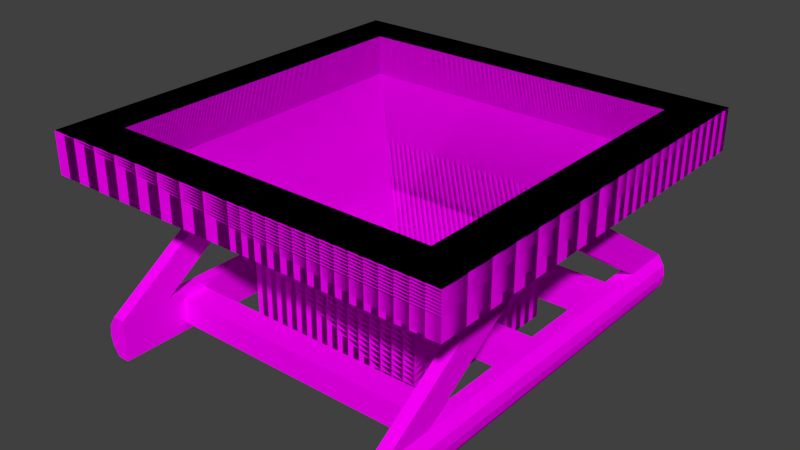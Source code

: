 # Source: conveyor_hopper.blend  (saved by Blender 2.74.0; exported with 4.5.12 LTS)
import bpy
from mathutils import Matrix  # noqa: F401  (used for matrix-valued properties, if any)

bpy.ops.wm.read_factory_settings(use_empty=True)
scene = bpy.context.scene
scene.name = 'Scene'

# ---- collections
col_collection_1 = bpy.data.collections.new('Collection 1'); scene.collection.children.link(col_collection_1)

# ---- images (referenced by path relative to the original .blend; pixels are not part of the script)
import os
ASSET_DIR = os.environ.get("B2B_ASSET_DIR", "")  # directory of the original .blend (textures are referenced by path, not embedded)
HERE = os.path.dirname(os.path.abspath(__file__))  # packed textures are extracted next to this script under _unpacked/

def load_image(name, relpath, width, height, colorspace="sRGB"):
    """Load a texture the original file referenced (path relative to the .blend, or extracted next to this script)."""
    p = next((c for c in (os.path.join(HERE, relpath), os.path.join(ASSET_DIR, relpath)) if relpath and os.path.exists(c)), "")
    if p:
        img = bpy.data.images.load(p, check_existing=True)
        img.name = name
    else:  # same state as the original file: an image datablock whose file is absent (Cycles renders it pink)
        img = bpy.data.images.new(name, width, height)
        img.source = "FILE"
        img.filepath = "//" + (relpath or name)
    img.colorspace_settings.name = colorspace
    return img
img_conveyor_png = load_image('conveyor.png', 'conveyor.png', 1024, 1024, 'sRGB')

# ---- materials (node trees are filled in below, after node groups)
mat_conveyor = bpy.data.materials.new('Conveyor')
mat_conveyor.alpha_threshold = 0.0
mat_conveyor.roughness = 0.5
mat_conveyor.line_color = (0.0, 0.0, 0.0, 1.0)

# ---- material node trees
mat_conveyor.use_nodes = True; mat_conveyor.node_tree.nodes.clear()
_N = mat_conveyor.node_tree.nodes; _L = mat_conveyor.node_tree.links
n0 = _N.new('ShaderNodeOutputMaterial'); n0.name = 'Material Output'; n0.location = (300, 300)
n0.width = 120
n1 = _N.new('ShaderNodeBsdfDiffuse'); n1.name = 'Diffuse BSDF'; n1.location = (10, 300)
n2 = _N.new('ShaderNodeTexImage'); n2.name = 'Image Texture'; n2.location = (-190, 300)
n2.width = 150
n2.image = img_conveyor_png
_L.new(n1.outputs[0], n0.inputs[0])
_L.new(n2.outputs[0], n1.inputs[0])
n0.is_active_output = True

# ---- world
world_world = bpy.data.worlds.new('World'); scene.world = world_world
world_world.color = (0.05088, 0.05088, 0.05088)
world_world.use_sun_shadow = False
world_world.sun_shadow_jitter_overblur = 0.0
world_world.cycles.sampling_method = 'MANUAL'
world_world.cycles.sample_map_resolution = 256

# ---- meshes
me_chmdl_hs = bpy.data.meshes.new('chmdl_hs')
me_chmdl_hs.from_pydata([(0.5, -0.5, 0.0), (0.725, -0.275, 0.0), (0.725, -0.725, 0.0), (1.0, 5.96e-08, 0.5), (1.0, -1.0, 0.5), (1.0, 5.96e-08, 0.4), (1.0, -1.0, 0.4), (0.725, -0.275, 0.2), (0.725, -0.725, 0.2), (0.9, -0.1, 0.5), (0.9, -0.9, 0.5), (0.9, -0.1, 0.4), (0.9, -0.9, 0.4), (0.5, -0.5, 0.1444)], [], [(7, 8, 2, 1), (5, 6, 8, 7), (3, 4, 6, 5), (12, 11, 13), (0, 1, 2), (4, 3, 9, 10), (11, 12, 10, 9)])
_uv = me_chmdl_hs.uv_layers.new(name='UVMap')
_uv.uv.foreach_set('vector', [0.6055, 0.6875, 0.6055, 0.6406, 0.625, 0.6406, 0.625, 0.6875, 0.582, 0.7109, 0.582, 0.6172, 0.6055, 0.6406, 0.6055, 0.6875, 0.5703, 0.7109, 0.5703, 0.6172, 0.582, 0.6172, 0.582, 0.7109, 0.6836, 0.6289, 0.6836, 0.6992, 0.6484, 0.6641, 0.6484, 0.6641, 0.625, 0.6875, 0.625, 0.6406, 0.7031, 0.6211, 0.7031, 0.707, 0.6953, 0.6992, 0.6953, 0.6289, 0.6836, 0.6992, 0.6836, 0.6289, 0.6953, 0.6289, 0.6953, 0.6992])
me_chmdl_hs.materials.append(mat_conveyor)
me_chmdl_hs.use_remesh_preserve_volume = False
me_chmdl_hs.use_remesh_preserve_attributes = False
me_chmdl_hs.use_mirror_vertex_groups = False
me_chmdl_hs.update()
me_chmdl = bpy.data.meshes.new('chmdl')
me_chmdl.from_pydata([(0.5, -0.5, 0.0), (0.725, -0.275, 0.0), (0.725, -0.725, 0.0), (1.0, 5.96e-08, 0.5), (1.0, -1.0, 0.5), (1.0, 5.96e-08, 0.4), (1.0, -1.0, 0.4), (0.725, -0.275, 0.2), (0.725, -0.725, 0.2), (0.9, -0.1, 0.5), (0.9, -0.9, 0.5), (0.9, -0.1, 0.4), (0.9, -0.9, 0.4), (0.5, -0.5, 0.1444)], [], [(7, 8, 2, 1), (5, 6, 8, 7), (3, 4, 6, 5), (12, 11, 13), (0, 1, 2), (4, 3, 9, 10), (11, 12, 10, 9)])
_uv = me_chmdl.uv_layers.new(name='UVMap')
_uv.uv.foreach_set('vector', [0.4375, 0.6875, 0.4375, 0.6406, 0.457, 0.6406, 0.457, 0.6875, 0.4141, 0.7109, 0.4141, 0.6172, 0.4375, 0.6406, 0.4375, 0.6875, 0.4023, 0.7109, 0.4023, 0.6172, 0.4141, 0.6172, 0.4141, 0.7109, 0.5156, 0.6289, 0.5156, 0.6992, 0.4805, 0.6641, 0.4805, 0.6641, 0.457, 0.6875, 0.457, 0.6406, 0.5391, 0.6172, 0.5391, 0.7109, 0.5273, 0.6992, 0.5273, 0.6289, 0.5156, 0.6992, 0.5156, 0.6289, 0.5273, 0.6289, 0.5273, 0.6992])
me_chmdl.materials.append(mat_conveyor)
me_chmdl.use_remesh_preserve_volume = False
me_chmdl.use_remesh_preserve_attributes = False
me_chmdl.use_mirror_vertex_groups = False
me_chmdl.update()
me_smdl_alu = bpy.data.meshes.new('smdl_alu')
me_smdl_alu.from_pydata([(0.15, -1.0, 0.1), (0.15, -0.5, 0.1), (0.1197, -0.5, 0.1), (0.1197, -1.0, 0.1), (0.15, -1.0, -1.118e-08), (0.15, -0.5, -1.118e-08), (0.1197, -0.5, -1.118e-08), (0.1197, -1.0, -1.118e-08), (0.1, -0.5, 0.05), (0.1, -1.0, 0.05), (0.1039, -0.5, 0.075), (0.1039, -1.0, 0.075), (0.1039, -0.5, 0.025), (0.1039, -1.0, 0.025), (0.15, -0.5, 0.35), (0.15, -0.875, 0.1), (0.1197, -0.875, 0.1), (0.1197, -0.5, 0.35), (0.15, -0.625, 0.35), (0.15, -1.0, 0.1), (0.1197, -1.0, 0.1), (0.1197, -0.625, 0.35), (0.15, -0.832, 0.018), (0.15, -0.768, 0.018), (0.5, -0.768, 0.018), (0.5, -0.832, 0.018), (0.15, -0.832, 0.082), (0.15, -0.768, 0.082), (0.5, -0.768, 0.082), (0.5, -0.832, 0.082), (0.15, -0.532, 0.018), (0.15, -0.5, 0.018), (0.5, -0.5, 0.018), (0.5, -0.532, 0.018), (0.15, -0.532, 0.082), (0.15, -0.5, 0.082), (0.5, -0.5, 0.082), (0.5, -0.532, 0.082), (0.1197, -1.0, 0.05), (0.85, -1.0, 0.1), (0.8803, -1.0, 0.1), (0.85, -1.0, -1.49e-08), (0.8803, -1.0, -1.49e-08), (0.9, -1.0, 0.05), (0.8961, -1.0, 0.075), (0.8961, -1.0, 0.025)], [(39, 41), (44, 40), (42, 41), (39, 40), (45, 42), (44, 43), (45, 43)], [(10, 11, 3, 2), (4, 5, 1, 0), (0, 1, 2, 3), (7, 6, 5, 4), (12, 13, 9, 8), (8, 9, 11, 10), (6, 7, 13, 12), (18, 19, 15, 14), (14, 15, 16, 17), (21, 20, 19, 18), (20, 21, 17, 16), (29, 26, 22, 25), (27, 28, 24, 23), (22, 23, 24, 25), (29, 28, 27, 26), (37, 34, 30, 33), (30, 31, 32, 33), (37, 36, 35, 34), (3, 38, 0), (3, 11, 9, 38), (7, 38, 9, 13), (4, 38, 7), (4, 0, 38)])
_uv = me_smdl_alu.uv_layers.new(name='UVMap.001')
_uv.uv.foreach_set('vector', [0.2148, 0.7539, 0.1602, 0.7539, 0.1602, 0.7617, 0.2148, 0.7617, 0.1602, 0.7227, 0.2148, 0.7227, 0.2148, 0.7695, 0.1602, 0.7695, 0.1602, 0.7695, 0.2148, 0.7695, 0.2148, 0.7617, 0.1602, 0.7617, 0.1602, 0.7305, 0.2148, 0.7305, 0.2148, 0.7227, 0.1602, 0.7227, 0.2148, 0.7383, 0.1602, 0.7383, 0.1602, 0.7461, 0.2148, 0.7461, 0.2148, 0.7461, 0.1602, 0.7461, 0.1602, 0.7539, 0.2148, 0.7539, 0.2148, 0.7305, 0.1602, 0.7305, 0.1602, 0.7383, 0.2148, 0.7383, 0.1914, 0.7227, 0.1602, 0.7227, 0.1836, 0.7695, 0.2148, 0.7695, 0.2148, 0.7695, 0.1836, 0.7695, 0.1836, 0.7227, 0.2148, 0.7227, 0.1914, 0.7695, 0.1602, 0.7695, 0.1602, 0.7227, 0.1914, 0.7227, 0.1602, 0.7695, 0.1914, 0.7695, 0.2148, 0.7227, 0.1836, 0.7227, 0.2148, 0.7695, 0.1602, 0.7695, 0.1602, 0.7227, 0.2148, 0.7227, 0.1602, 0.7227, 0.2148, 0.7227, 0.2148, 0.7695, 0.1602, 0.7695, 0.1602, 0.7227, 0.1602, 0.7695, 0.2148, 0.7695, 0.2148, 0.7227, 0.2148, 0.7695, 0.2148, 0.7227, 0.1602, 0.7227, 0.1602, 0.7695, 0.2148, 0.7695, 0.1602, 0.7695, 0.1602, 0.7227, 0.2148, 0.7227, 0.1602, 0.7227, 0.1602, 0.7422, 0.2148, 0.7422, 0.2148, 0.7227, 0.2148, 0.7695, 0.2148, 0.75, 0.1602, 0.75, 0.1602, 0.7695, 0.1797, 0.7656, 0.1797, 0.7461, 0.1953, 0.7656, 0.1797, 0.7656, 0.1719, 0.7539, 0.1719, 0.7461, 0.1797, 0.7461, 0.1797, 0.7266, 0.1797, 0.7461, 0.1719, 0.7461, 0.1719, 0.7383, 0.1953, 0.7266, 0.1797, 0.7461, 0.1797, 0.7266, 0.1953, 0.7266, 0.1953, 0.7656, 0.1797, 0.7461])
me_smdl_alu.materials.append(mat_conveyor)
me_smdl_alu.use_remesh_preserve_volume = False
me_smdl_alu.use_remesh_preserve_attributes = False
me_smdl_alu.use_mirror_vertex_groups = False
me_smdl_alu.update()

# ---- objects
ob_mirrorobject45deg = bpy.data.objects.new('MirrorObject45Deg', None)
ob_conveyorhopperhighspeed = bpy.data.objects.new('ConveyorHopperHighSpeed', me_chmdl_hs)
ob_mirrorobject = bpy.data.objects.new('MirrorObject', None)
ob_empty = bpy.data.objects.new('Empty', None)
ob_conveyorhopper = bpy.data.objects.new('ConveyorHopper', me_chmdl)
ob_support_alu = bpy.data.objects.new('Support_Alu', me_smdl_alu)

# ---- transforms, parenting, visibility, modifiers, constraints
ob_mirrorobject45deg.location = (0.5, -0.5, 0.5)
ob_mirrorobject45deg.rotation_euler = (0.0, 0.0, 0.7854)
ob_mirrorobject45deg.empty_image_offset = (0.0, 0.0)
ob_mirrorobject45deg.lineart.crease_threshold = 0.0
ob_conveyorhopperhighspeed.location = (0.0, 0.0, 0.0)
ob_conveyorhopperhighspeed.lineart.crease_threshold = 0.0
_m = ob_conveyorhopperhighspeed.modifiers.new('Mirror', 'MIRROR')
_m.use_axis = (True, True, False)
_m.mirror_object = ob_mirrorobject45deg
ob_mirrorobject.location = (0.5, -0.5, 0.5)
ob_mirrorobject.empty_image_offset = (0.0, 0.0)
ob_mirrorobject.lineart.crease_threshold = 0.0
ob_empty.location = (0.2823, -0.6714, 0.3238)
ob_empty.rotation_euler = (0.7854, 0.0, 0.0)
ob_empty.scale = (1.0, 1.0, 1.0)
ob_empty.empty_image_offset = (0.0, 0.0)
ob_empty.lineart.crease_threshold = 0.0
ob_conveyorhopper.location = (0.0, 0.0, 0.0)
ob_conveyorhopper.lineart.crease_threshold = 0.0
_m = ob_conveyorhopper.modifiers.new('Mirror', 'MIRROR')
_m.use_axis = (True, True, False)
_m.mirror_object = ob_mirrorobject45deg
ob_support_alu.location = (0.0, 0.0, 0.0)
ob_support_alu.lineart.crease_threshold = 0.0
_m = ob_support_alu.modifiers.new('Mirror', 'MIRROR')
_m.use_axis = (True, True, False)
_m.mirror_object = ob_mirrorobject

# ---- collection membership
col_collection_1.objects.link(ob_mirrorobject45deg)
col_collection_1.objects.link(ob_conveyorhopperhighspeed)
col_collection_1.objects.link(ob_mirrorobject)
col_collection_1.objects.link(ob_empty)
col_collection_1.objects.link(ob_conveyorhopper)
col_collection_1.objects.link(ob_support_alu)

# ---- scene / render settings (as saved in the file)
scene.frame_start = 1; scene.frame_end = 250; scene.frame_set(0)
scene.render.engine = 'CYCLES'
scene.render.image_settings.color_mode = 'RGB'
scene.render.image_settings.compression = 90
scene.render.resolution_percentage = 50
scene.render.dither_intensity = 0.0
scene.render.bake_margin = 2
scene.render.bake_bias = 0.0
scene.cycles.use_denoising = False
scene.cycles.samples = 10
scene.cycles.sampling_pattern = 'TABULATED_SOBOL'
scene.cycles.light_sampling_threshold = 0.0
scene.cycles.use_adaptive_sampling = False
scene.cycles.use_light_tree = False
scene.cycles.blur_glossy = 0.0
scene.cycles.volume_bounces = 1
scene.cycles.pixel_filter_type = 'GAUSSIAN'
scene.cycles.sample_clamp_indirect = 0.0
scene.view_settings.view_transform = 'Standard'
bpy.context.view_layer.update()

# ---- added for rendering (the .blend has no active camera and no usable light): camera, sun
cam_auto = bpy.data.cameras.new('AutoCamera')
cam_auto.lens = 50.0
cam_auto.sensor_width = 36.0
cam_auto.clip_end = 1000.0
ob_auto_camera = bpy.data.objects.new('AutoCamera', cam_auto)
scene.collection.objects.link(ob_auto_camera)
ob_auto_camera.location = (1.88784, -2.1654, 1.36027)
ob_auto_camera.rotation_euler = (1.09748, -7.21219e-08, 0.694738)
scene.camera = ob_auto_camera
light_auto_sun = bpy.data.lights.new('AutoSun', 'SUN')
light_auto_sun.energy = 3.0
light_auto_sun.angle = 0.0523599
ob_auto_sun = bpy.data.objects.new('AutoSun', light_auto_sun)
scene.collection.objects.link(ob_auto_sun)
ob_auto_sun.rotation_euler = (0.872665, 0.174533, 0.523599)
bpy.context.view_layer.update()
